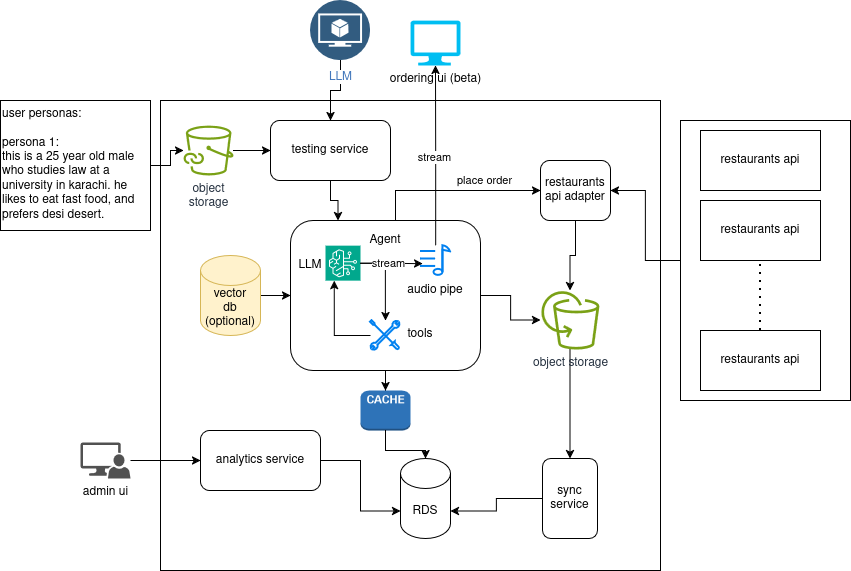

The diagram above was exported from draw.io. Its source (the exported page's mxGraphModel, read from the mxfile embedded in the PNG):
<mxGraphModel dx="2264" dy="1871" grid="1" gridSize="10" guides="1" tooltips="1" connect="1" arrows="1" fold="1" page="1" pageScale="1" pageWidth="850" pageHeight="1100" math="0" shadow="0">
  <root>
    <mxCell id="0" />
    <mxCell id="1" parent="0" />
    <mxCell id="Uxj9-ohJLaHUpMTaowYP-16" edge="1" parent="1" source="Uxj9-ohJLaHUpMTaowYP-15" style="edgeStyle=orthogonalEdgeStyle;rounded=0;orthogonalLoop=1;jettySize=auto;html=1;entryX=1;entryY=0.5;entryDx=0;entryDy=0;" target="Uxj9-ohJLaHUpMTaowYP-5">
      <mxGeometry relative="1" as="geometry" />
    </mxCell>
    <mxCell id="Uxj9-ohJLaHUpMTaowYP-15" parent="1" style="rounded=0;whiteSpace=wrap;html=1;" value="" vertex="1">
      <mxGeometry height="280" width="170" x="600" y="60" as="geometry" />
    </mxCell>
    <mxCell id="Uxj9-ohJLaHUpMTaowYP-10" parent="1" style="rounded=0;whiteSpace=wrap;html=1;fillColor=none;" value="" vertex="1">
      <mxGeometry height="470" width="500" x="80" y="40" as="geometry" />
    </mxCell>
    <mxCell id="Uxj9-ohJLaHUpMTaowYP-26" edge="1" parent="1" source="Uxj9-ohJLaHUpMTaowYP-2" style="edgeStyle=orthogonalEdgeStyle;rounded=0;orthogonalLoop=1;jettySize=auto;html=1;entryX=0;entryY=0.5;entryDx=0;entryDy=0;" target="Uxj9-ohJLaHUpMTaowYP-5" value="place order">
      <mxGeometry relative="1" x="0.3548" y="10" as="geometry">
        <mxPoint as="offset" />
        <Array as="points">
          <mxPoint x="315" y="130" />
        </Array>
      </mxGeometry>
    </mxCell>
    <mxCell id="Uxj9-ohJLaHUpMTaowYP-29" edge="1" parent="1" source="Uxj9-ohJLaHUpMTaowYP-2" style="edgeStyle=orthogonalEdgeStyle;rounded=0;orthogonalLoop=1;jettySize=auto;html=1;" target="Uxj9-ohJLaHUpMTaowYP-28">
      <mxGeometry relative="1" as="geometry" />
    </mxCell>
    <mxCell id="Ylq2s8d9sPjnQutMhrw0-20" edge="1" parent="1" source="Uxj9-ohJLaHUpMTaowYP-2" style="edgeStyle=orthogonalEdgeStyle;rounded=0;orthogonalLoop=1;jettySize=auto;html=1;" target="Uxj9-ohJLaHUpMTaowYP-33" value="">
      <mxGeometry relative="1" as="geometry" />
    </mxCell>
    <mxCell id="Uxj9-ohJLaHUpMTaowYP-2" parent="1" style="rounded=1;whiteSpace=wrap;html=1;align=center;" value="" vertex="1">
      <mxGeometry height="150" width="190" x="210" y="160" as="geometry" />
    </mxCell>
    <mxCell id="Uxj9-ohJLaHUpMTaowYP-3" parent="1" style="shape=cylinder3;whiteSpace=wrap;html=1;boundedLbl=1;backgroundOutline=1;size=15;" value="RDS" vertex="1">
      <mxGeometry height="80" width="50" x="320" y="398" as="geometry" />
    </mxCell>
    <mxCell id="Uxj9-ohJLaHUpMTaowYP-4" parent="1" style="rounded=0;whiteSpace=wrap;html=1;" value="restaurants api" vertex="1">
      <mxGeometry height="60" width="120" x="620" y="70" as="geometry" />
    </mxCell>
    <mxCell id="Uxj9-ohJLaHUpMTaowYP-5" parent="1" style="rounded=1;whiteSpace=wrap;html=1;" value="restaurants&lt;div&gt;api adapter&lt;/div&gt;" vertex="1">
      <mxGeometry height="60" width="70" x="460" y="100" as="geometry" />
    </mxCell>
    <mxCell id="Uxj9-ohJLaHUpMTaowYP-7" parent="1" style="rounded=0;whiteSpace=wrap;html=1;" value="restaurants api" vertex="1">
      <mxGeometry height="60" width="120" x="620" y="140" as="geometry" />
    </mxCell>
    <mxCell id="Uxj9-ohJLaHUpMTaowYP-8" parent="1" style="rounded=0;whiteSpace=wrap;html=1;" value="restaurants api" vertex="1">
      <mxGeometry height="60" width="120" x="620" y="270" as="geometry" />
    </mxCell>
    <mxCell id="Uxj9-ohJLaHUpMTaowYP-9" edge="1" parent="1" style="endArrow=none;dashed=1;html=1;dashPattern=1 3;strokeWidth=2;rounded=0;entryX=0.5;entryY=1;entryDx=0;entryDy=0;" target="Uxj9-ohJLaHUpMTaowYP-7" value="">
      <mxGeometry height="50" relative="1" width="50" as="geometry">
        <mxPoint x="680" y="270" as="sourcePoint" />
        <mxPoint x="730" y="220" as="targetPoint" />
      </mxGeometry>
    </mxCell>
    <mxCell id="Uxj9-ohJLaHUpMTaowYP-17" edge="1" parent="1" source="Uxj9-ohJLaHUpMTaowYP-5" style="edgeStyle=orthogonalEdgeStyle;rounded=0;orthogonalLoop=1;jettySize=auto;html=1;" target="Uxj9-ohJLaHUpMTaowYP-33">
      <mxGeometry relative="1" as="geometry">
        <mxPoint x="475" y="231.5" as="targetPoint" />
      </mxGeometry>
    </mxCell>
    <mxCell id="Uxj9-ohJLaHUpMTaowYP-24" edge="1" parent="1" source="Uxj9-ohJLaHUpMTaowYP-20" style="edgeStyle=orthogonalEdgeStyle;rounded=0;orthogonalLoop=1;jettySize=auto;html=1;entryX=0;entryY=0.5;entryDx=0;entryDy=0;" target="Uxj9-ohJLaHUpMTaowYP-2">
      <mxGeometry relative="1" as="geometry" />
    </mxCell>
    <mxCell id="Uxj9-ohJLaHUpMTaowYP-20" parent="1" style="shape=cylinder3;whiteSpace=wrap;html=1;boundedLbl=1;backgroundOutline=1;size=15;fillColor=#fff2cc;strokeColor=#d6b656;" value="vector&lt;div&gt;db (optional)&lt;/div&gt;" vertex="1">
      <mxGeometry height="80" width="60" x="120" y="195" as="geometry" />
    </mxCell>
    <mxCell id="Uxj9-ohJLaHUpMTaowYP-21" parent="1" style="rounded=1;whiteSpace=wrap;html=1;" value="sync&lt;div&gt;service&lt;/div&gt;" vertex="1">
      <mxGeometry height="80" width="55" x="462" y="398" as="geometry" />
    </mxCell>
    <mxCell id="Uxj9-ohJLaHUpMTaowYP-22" edge="1" parent="1" source="Uxj9-ohJLaHUpMTaowYP-21" style="edgeStyle=orthogonalEdgeStyle;rounded=0;orthogonalLoop=1;jettySize=auto;html=1;entryX=1;entryY=0;entryDx=0;entryDy=52.5;entryPerimeter=0;" target="Uxj9-ohJLaHUpMTaowYP-3">
      <mxGeometry relative="1" as="geometry" />
    </mxCell>
    <mxCell id="Uxj9-ohJLaHUpMTaowYP-28" parent="1" style="outlineConnect=0;dashed=0;verticalLabelPosition=bottom;verticalAlign=top;align=center;html=1;shape=mxgraph.aws3.cache_node;fillColor=#2E73B8;gradientColor=none;" value="" vertex="1">
      <mxGeometry height="40" width="50" x="280" y="330" as="geometry" />
    </mxCell>
    <mxCell id="Uxj9-ohJLaHUpMTaowYP-30" edge="1" parent="1" source="Uxj9-ohJLaHUpMTaowYP-28" style="edgeStyle=orthogonalEdgeStyle;rounded=0;orthogonalLoop=1;jettySize=auto;html=1;entryX=0.5;entryY=0;entryDx=0;entryDy=0;entryPerimeter=0;" target="Uxj9-ohJLaHUpMTaowYP-3">
      <mxGeometry relative="1" as="geometry" />
    </mxCell>
    <mxCell id="Ylq2s8d9sPjnQutMhrw0-18" edge="1" parent="1" source="Uxj9-ohJLaHUpMTaowYP-33" style="edgeStyle=orthogonalEdgeStyle;rounded=0;orthogonalLoop=1;jettySize=auto;html=1;" target="Uxj9-ohJLaHUpMTaowYP-21" value="">
      <mxGeometry relative="1" as="geometry" />
    </mxCell>
    <mxCell id="Uxj9-ohJLaHUpMTaowYP-33" parent="1" style="sketch=0;outlineConnect=0;fontColor=#232F3E;gradientColor=none;fillColor=#7AA116;strokeColor=none;dashed=0;verticalLabelPosition=bottom;verticalAlign=top;align=center;html=1;fontSize=12;fontStyle=0;aspect=fixed;pointerEvents=1;shape=mxgraph.aws4.backup_aws_backup_support_for_amazon_s3;" value="object storage" vertex="1">
      <mxGeometry height="59" width="59" x="460" y="230" as="geometry" />
    </mxCell>
    <mxCell id="Ylq2s8d9sPjnQutMhrw0-24" edge="1" parent="1" source="Uxj9-ohJLaHUpMTaowYP-35" style="edgeStyle=orthogonalEdgeStyle;rounded=0;orthogonalLoop=1;jettySize=auto;html=1;entryX=0.25;entryY=0;entryDx=0;entryDy=0;" target="Uxj9-ohJLaHUpMTaowYP-2">
      <mxGeometry relative="1" as="geometry" />
    </mxCell>
    <mxCell id="Uxj9-ohJLaHUpMTaowYP-35" parent="1" style="rounded=1;whiteSpace=wrap;html=1;" value="testing service" vertex="1">
      <mxGeometry height="60" width="120" x="190" y="60" as="geometry" />
    </mxCell>
    <mxCell id="Uxj9-ohJLaHUpMTaowYP-39" edge="1" parent="1" source="Uxj9-ohJLaHUpMTaowYP-36" style="edgeStyle=orthogonalEdgeStyle;rounded=0;orthogonalLoop=1;jettySize=auto;html=1;" target="Uxj9-ohJLaHUpMTaowYP-35">
      <mxGeometry relative="1" as="geometry" />
    </mxCell>
    <mxCell id="Uxj9-ohJLaHUpMTaowYP-36" parent="1" style="sketch=0;outlineConnect=0;fontColor=#232F3E;gradientColor=none;fillColor=#7AA116;strokeColor=none;dashed=0;verticalLabelPosition=bottom;verticalAlign=top;align=center;html=1;fontSize=12;fontStyle=0;aspect=fixed;pointerEvents=1;shape=mxgraph.aws4.file_cache_s3_linked_datasets;" value="object&lt;div&gt;storage&lt;/div&gt;" vertex="1">
      <mxGeometry height="50" width="50" x="103" y="65" as="geometry" />
    </mxCell>
    <mxCell id="Uxj9-ohJLaHUpMTaowYP-38" edge="1" parent="1" source="Uxj9-ohJLaHUpMTaowYP-37" style="edgeStyle=orthogonalEdgeStyle;rounded=0;orthogonalLoop=1;jettySize=auto;html=1;" target="Uxj9-ohJLaHUpMTaowYP-36">
      <mxGeometry relative="1" as="geometry" />
    </mxCell>
    <mxCell id="Uxj9-ohJLaHUpMTaowYP-37" parent="1" style="rounded=0;whiteSpace=wrap;html=1;verticalAlign=top;align=left;" value="user personas:&lt;div&gt;&lt;br&gt;&lt;/div&gt;&lt;div&gt;persona 1:&lt;/div&gt;&lt;div&gt;this is a 25 year old male who studies law at a university in karachi. he likes to eat fast food, and prefers desi desert.&lt;/div&gt;" vertex="1">
      <mxGeometry height="130" width="150" x="-80" y="40" as="geometry" />
    </mxCell>
    <mxCell id="Uxj9-ohJLaHUpMTaowYP-43" edge="1" parent="1" source="Uxj9-ohJLaHUpMTaowYP-41" style="edgeStyle=orthogonalEdgeStyle;rounded=0;orthogonalLoop=1;jettySize=auto;html=1;entryX=0.5;entryY=0;entryDx=0;entryDy=0;" target="Uxj9-ohJLaHUpMTaowYP-35">
      <mxGeometry relative="1" as="geometry" />
    </mxCell>
    <mxCell id="Uxj9-ohJLaHUpMTaowYP-41" parent="1" style="image;aspect=fixed;perimeter=ellipsePerimeter;html=1;align=center;shadow=0;dashed=0;fontColor=#4277BB;labelBackgroundColor=default;fontSize=12;spacingTop=3;image=img/lib/ibm/data/model.svg;" value="LLM" vertex="1">
      <mxGeometry height="60" width="60" x="230" y="-60" as="geometry" />
    </mxCell>
    <mxCell id="Uxj9-ohJLaHUpMTaowYP-44" parent="1" style="rounded=1;whiteSpace=wrap;html=1;" value="analytics service" vertex="1">
      <mxGeometry height="60" width="120" x="120" y="370" as="geometry" />
    </mxCell>
    <mxCell id="Uxj9-ohJLaHUpMTaowYP-45" edge="1" parent="1" source="Uxj9-ohJLaHUpMTaowYP-44" style="edgeStyle=orthogonalEdgeStyle;rounded=0;orthogonalLoop=1;jettySize=auto;html=1;entryX=0;entryY=0;entryDx=0;entryDy=52.5;entryPerimeter=0;" target="Uxj9-ohJLaHUpMTaowYP-3">
      <mxGeometry relative="1" as="geometry" />
    </mxCell>
    <mxCell id="Uxj9-ohJLaHUpMTaowYP-47" edge="1" parent="1" source="Uxj9-ohJLaHUpMTaowYP-46" style="edgeStyle=orthogonalEdgeStyle;rounded=0;orthogonalLoop=1;jettySize=auto;html=1;entryX=0;entryY=0.5;entryDx=0;entryDy=0;" target="Uxj9-ohJLaHUpMTaowYP-44">
      <mxGeometry relative="1" as="geometry" />
    </mxCell>
    <mxCell id="Uxj9-ohJLaHUpMTaowYP-46" parent="1" style="sketch=0;pointerEvents=1;shadow=0;dashed=0;html=1;strokeColor=none;labelPosition=center;verticalLabelPosition=bottom;verticalAlign=top;align=center;fillColor=#515151;shape=mxgraph.mscae.system_center.admin_console" value="admin ui" vertex="1">
      <mxGeometry height="36" width="50" y="382" as="geometry" />
    </mxCell>
    <mxCell id="Ylq2s8d9sPjnQutMhrw0-1" parent="1" style="verticalLabelPosition=bottom;html=1;verticalAlign=top;align=center;strokeColor=none;fillColor=#00BEF2;shape=mxgraph.azure.computer;pointerEvents=1;" value="&lt;div&gt;ordering ui (beta)&lt;/div&gt;&lt;div&gt;&lt;br&gt;&lt;/div&gt;" vertex="1">
      <mxGeometry height="45" width="50" x="330" y="-40" as="geometry" />
    </mxCell>
    <mxCell id="Ylq2s8d9sPjnQutMhrw0-6" edge="1" parent="1" source="Ylq2s8d9sPjnQutMhrw0-3" style="edgeStyle=orthogonalEdgeStyle;rounded=0;orthogonalLoop=1;jettySize=auto;html=1;" target="Ylq2s8d9sPjnQutMhrw0-5" value="">
      <mxGeometry relative="1" as="geometry" />
    </mxCell>
    <mxCell id="Ylq2s8d9sPjnQutMhrw0-3" parent="1" style="sketch=0;points=[[0,0,0],[0.25,0,0],[0.5,0,0],[0.75,0,0],[1,0,0],[0,1,0],[0.25,1,0],[0.5,1,0],[0.75,1,0],[1,1,0],[0,0.25,0],[0,0.5,0],[0,0.75,0],[1,0.25,0],[1,0.5,0],[1,0.75,0]];outlineConnect=0;fontColor=#232F3E;fillColor=#01A88D;strokeColor=#ffffff;dashed=0;verticalLabelPosition=bottom;verticalAlign=top;align=center;html=1;fontSize=12;fontStyle=0;aspect=fixed;shape=mxgraph.aws4.resourceIcon;resIcon=mxgraph.aws4.bedrock;" value="" vertex="1">
      <mxGeometry height="35" width="35" x="245" y="185.14999999999998" as="geometry" />
    </mxCell>
    <mxCell id="Ylq2s8d9sPjnQutMhrw0-4" parent="1" style="html=1;verticalLabelPosition=bottom;align=center;labelBackgroundColor=#ffffff;verticalAlign=top;strokeWidth=2;strokeColor=#0080F0;shadow=0;dashed=0;shape=mxgraph.ios7.icons.note;pointerEvents=1" value="" vertex="1">
      <mxGeometry height="29.7" width="29.7" x="340.29999999999995" y="185.14999999999998" as="geometry" />
    </mxCell>
    <mxCell id="Ylq2s8d9sPjnQutMhrw0-5" parent="1" style="html=1;verticalLabelPosition=bottom;align=center;labelBackgroundColor=#ffffff;verticalAlign=top;strokeWidth=2;strokeColor=#0080F0;shadow=0;dashed=0;shape=mxgraph.ios7.icons.tools;pointerEvents=1" value="" vertex="1">
      <mxGeometry height="29.7" width="29.7" x="290" y="260.15" as="geometry" />
    </mxCell>
    <mxCell id="Ylq2s8d9sPjnQutMhrw0-7" edge="1" parent="1" source="Ylq2s8d9sPjnQutMhrw0-5" style="edgeStyle=orthogonalEdgeStyle;rounded=0;orthogonalLoop=1;jettySize=auto;html=1;entryX=0.25;entryY=1;entryDx=0;entryDy=0;entryPerimeter=0;" target="Ylq2s8d9sPjnQutMhrw0-3">
      <mxGeometry relative="1" as="geometry" />
    </mxCell>
    <mxCell id="Ylq2s8d9sPjnQutMhrw0-8" edge="1" parent="1" source="Ylq2s8d9sPjnQutMhrw0-3" style="edgeStyle=orthogonalEdgeStyle;rounded=0;orthogonalLoop=1;jettySize=auto;html=1;entryX=0.062;entryY=0.606;entryDx=0;entryDy=0;entryPerimeter=0;" target="Ylq2s8d9sPjnQutMhrw0-4">
      <mxGeometry relative="1" as="geometry" />
    </mxCell>
    <mxCell id="Ylq2s8d9sPjnQutMhrw0-16" connectable="0" parent="Ylq2s8d9sPjnQutMhrw0-8" style="edgeLabel;html=1;align=center;verticalAlign=middle;resizable=0;points=[];" value="stream" vertex="1">
      <mxGeometry relative="1" x="-0.1046" as="geometry">
        <mxPoint x="-1" as="offset" />
      </mxGeometry>
    </mxCell>
    <mxCell id="Ylq2s8d9sPjnQutMhrw0-10" edge="1" parent="1" source="Ylq2s8d9sPjnQutMhrw0-4" style="edgeStyle=orthogonalEdgeStyle;rounded=0;orthogonalLoop=1;jettySize=auto;html=1;entryX=0.5;entryY=1;entryDx=0;entryDy=0;entryPerimeter=0;" target="Ylq2s8d9sPjnQutMhrw0-1">
      <mxGeometry relative="1" as="geometry" />
    </mxCell>
    <mxCell id="Ylq2s8d9sPjnQutMhrw0-17" connectable="0" parent="Ylq2s8d9sPjnQutMhrw0-10" style="edgeLabel;html=1;align=center;verticalAlign=middle;resizable=0;points=[];" value="stream" vertex="1">
      <mxGeometry relative="1" x="-0.0114" y="2" as="geometry">
        <mxPoint as="offset" />
      </mxGeometry>
    </mxCell>
    <mxCell id="Ylq2s8d9sPjnQutMhrw0-12" parent="1" style="text;html=1;whiteSpace=wrap;strokeColor=none;fillColor=none;align=center;verticalAlign=middle;rounded=0;" value="Agent" vertex="1">
      <mxGeometry height="30" width="60" x="275" y="165" as="geometry" />
    </mxCell>
    <mxCell id="Ylq2s8d9sPjnQutMhrw0-13" parent="1" style="text;html=1;whiteSpace=wrap;strokeColor=none;fillColor=none;align=center;verticalAlign=middle;rounded=0;" value="audio pipe" vertex="1">
      <mxGeometry height="30" width="60" x="325" y="215" as="geometry" />
    </mxCell>
    <mxCell id="Ylq2s8d9sPjnQutMhrw0-14" parent="1" style="text;html=1;whiteSpace=wrap;strokeColor=none;fillColor=none;align=center;verticalAlign=middle;rounded=0;" value="LLM" vertex="1">
      <mxGeometry height="30" width="60" x="200" y="190" as="geometry" />
    </mxCell>
    <mxCell id="Ylq2s8d9sPjnQutMhrw0-15" parent="1" style="text;html=1;whiteSpace=wrap;strokeColor=none;fillColor=none;align=center;verticalAlign=middle;rounded=0;" value="&lt;div&gt;tools&lt;/div&gt;" vertex="1">
      <mxGeometry height="30" width="60" x="310" y="259" as="geometry" />
    </mxCell>
  </root>
</mxGraphModel>